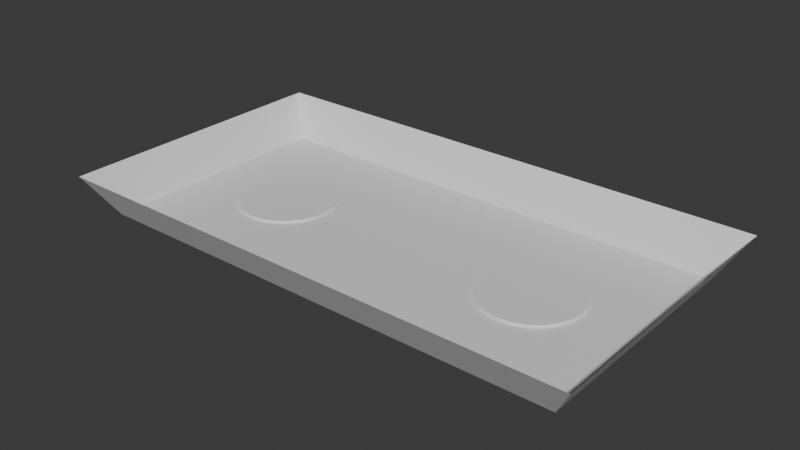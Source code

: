 # Source: arena.blend  (saved by Blender 4.2.66; exported with 4.5.12 LTS)
import bpy
from mathutils import Matrix  # noqa: F401  (used for matrix-valued properties, if any)

bpy.ops.wm.read_factory_settings(use_empty=True)
scene = bpy.context.scene
scene.name = 'Scene'

# ---- collections
col_collection = bpy.data.collections.new('Collection'); scene.collection.children.link(col_collection)

# ---- materials (node trees are filled in below, after node groups)
mat_base = bpy.data.materials.new('Base')
mat_podiums = bpy.data.materials.new('Podiums')

# ---- material node trees
mat_base.use_nodes = True; mat_base.node_tree.nodes.clear()
_N = mat_base.node_tree.nodes; _L = mat_base.node_tree.links
n0 = _N.new('ShaderNodeBsdfPrincipled'); n0.name = 'Principled BSDF'; n0.location = (10, 300)
n1 = _N.new('ShaderNodeOutputMaterial'); n1.name = 'Material Output'; n1.location = (300, 300)
_L.new(n0.outputs[0], n1.inputs[0])
n1.is_active_output = True
mat_podiums.use_nodes = True; mat_podiums.node_tree.nodes.clear()
_N = mat_podiums.node_tree.nodes; _L = mat_podiums.node_tree.links
n0 = _N.new('ShaderNodeBsdfPrincipled'); n0.name = 'Principled BSDF'; n0.location = (10, 300)
n1 = _N.new('ShaderNodeOutputMaterial'); n1.name = 'Material Output'; n1.location = (300, 300)
_L.new(n0.outputs[0], n1.inputs[0])
n1.is_active_output = True

# ---- world
world_world = bpy.data.worlds.new('World'); scene.world = world_world
world_world.use_nodes = True; world_world.node_tree.nodes.clear()
_N = world_world.node_tree.nodes; _L = world_world.node_tree.links
n0 = _N.new('ShaderNodeOutputWorld'); n0.name = 'World Output'; n0.location = (300, 300)
n1 = _N.new('ShaderNodeBackground'); n1.name = 'Background'; n1.location = (10, 300)
n1.inputs[0].default_value = (0.05088, 0.05088, 0.05088, 1.0)
_L.new(n1.outputs[0], n0.inputs[0])
n0.is_active_output = True
world_world.color = (0.05088, 0.05088, 0.05088)
world_world.sun_shadow_jitter_overblur = 0.0

# ---- meshes
me_plane_001 = bpy.data.meshes.new('Plane.001')
me_plane_001.from_pydata([(-6.0, -3.0, 0.0), (0.0, -3.0, 0.0), (-6.0, 3.0, 0.0), (0.0, 3.0, 0.0), (-0.9829, -3.0, 0.0), (-0.9829, 3.0, 0.0), (-5.0, 3.0, 0.0), (-5.0, -3.0, 0.0), (-6.0, -1.5, 0.0), (-0.9829, -1.5, 0.0), (0.0, -1.5, 0.0), (-5.0, -1.5, 0.0), (0.0, 1.5, 0.0), (-0.9829, 1.5, 0.0), (-5.0, 1.5, 0.0), (-6.0, 1.5, 0.0), (-6.6, -3.6, 1.0), (0.0, -3.6, 1.0), (-6.6, 3.6, 1.0), (0.0, 3.6, 1.0), (-0.9829, -3.6, 1.0), (-0.9829, 3.6, 1.0), (-5.0, 3.6, 1.0), (-5.0, -3.6, 1.0), (-6.6, -1.8, 1.0), (-6.6, 1.8, 1.0), (-2.375, -1.5, 0.0), (-2.75, -1.5, 0.0), (-3.125, -1.5, 0.0), (-3.5, -1.5, 0.0), (-3.875, -1.5, 0.0), (-4.25, -1.5, 0.0), (-4.625, -1.5, 0.0), (-0.9829, -1.125, 0.0), (-0.9829, -0.75, 0.0), (-0.9829, -0.375, 0.0), (-0.9829, 0.0, 0.0), (-0.9829, 0.375, 0.0), (-0.9829, 0.75, 0.0), (-0.9829, 1.125, 0.0), (-5.0, -1.125, 0.0), (-5.0, -0.75, 0.0), (-5.0, -0.375, 0.0), (-5.0, 0.0, 0.0), (-5.0, 0.375, 0.0), (-5.0, 0.75, 0.0), (-5.0, 1.125, 0.0), (-2.375, 1.5, 0.0), (-2.75, 1.5, 0.0), (-3.125, 1.5, 0.0), (-3.5, 1.5, 0.0), (-3.875, 1.5, 0.0), (-4.25, 1.5, 0.0), (-4.625, 1.5, 0.0), (-4.334, -0.8344, 0.0), (-4.522, -0.59, 0.0), (-4.64, -0.3054, 0.0), (-4.68, 5.158e-08, 0.0), (-4.64, 0.3054, 0.0), (-4.522, 0.59, 0.0), (-4.334, 0.8344, 0.0), (-4.09, -1.022, 0.0), (-4.09, 1.022, 0.0), (-3.805, -1.14, 0.0), (-3.805, 1.14, 0.0), (-3.5, -1.18, 0.0), (-3.5, 1.18, 0.0), (-3.195, -1.14, 0.0), (-3.195, 1.14, 0.0), (-2.91, -1.022, 0.0), (-2.91, 1.022, 0.0), (-2.666, -0.8344, 0.0), (-2.478, -0.59, 0.0), (-2.36, -0.3054, 0.0), (-2.32, -5.158e-08, 0.0), (-2.36, 0.3054, 0.0), (-2.478, 0.59, 0.0), (-2.666, 0.8344, 0.0), (-4.334, -0.8344, 0.05651), (-4.522, -0.59, 0.05651), (-4.64, -0.3054, 0.05651), (-4.68, 5.158e-08, 0.05651), (-4.64, 0.3054, 0.05651), (-4.522, 0.59, 0.05651), (-4.334, 0.8344, 0.05651), (-4.09, -1.022, 0.05651), (-4.25, -0.75, 0.05651), (-4.25, -0.375, 0.05651), (-4.25, 0.0, 0.05651), (-4.25, 0.375, 0.05651), (-4.25, 0.75, 0.05651), (-4.09, 1.022, 0.05651), (-3.805, -1.14, 0.05651), (-3.875, -0.75, 0.05651), (-3.875, -0.375, 0.05651), (-3.875, 0.0, 0.05651), (-3.875, 0.375, 0.05651), (-3.875, 0.75, 0.05651), (-3.805, 1.14, 0.05651), (-3.5, -1.18, 0.05651), (-3.5, -0.75, 0.05651), (-3.5, -0.375, 0.05651), (-3.5, 0.0, 0.05651), (-3.5, 0.375, 0.05651), (-3.5, 0.75, 0.05651), (-3.5, 1.18, 0.05651), (-3.195, -1.14, 0.05651), (-3.125, -0.75, 0.05651), (-3.125, -0.375, 0.05651), (-3.125, 0.0, 0.05651), (-3.125, 0.375, 0.05651), (-3.125, 0.75, 0.05651), (-3.195, 1.14, 0.05651), (-2.91, -1.022, 0.05651), (-2.75, -0.75, 0.05651), (-2.75, -0.375, 0.05651), (-2.75, 0.0, 0.05651), (-2.75, 0.375, 0.05651), (-2.75, 0.75, 0.05651), (-2.91, 1.022, 0.05651), (-2.666, -0.8344, 0.05651), (-2.478, -0.59, 0.05651), (-2.36, -0.3054, 0.05651), (-2.32, -5.158e-08, 0.05651), (-2.36, 0.3054, 0.05651), (-2.478, 0.59, 0.05651), (-2.666, 0.8344, 0.05651), (6.0, -3.0, 0.0), (6.0, 3.0, 0.0), (0.9829, -3.0, 0.0), (0.9829, 3.0, 0.0), (5.0, 3.0, 0.0), (5.0, -3.0, 0.0), (6.0, -1.5, 0.0), (0.9829, -1.5, 0.0), (5.0, -1.5, 0.0), (0.9829, 1.5, 0.0), (5.0, 1.5, 0.0), (6.0, 1.5, 0.0), (6.6, -3.6, 1.0), (6.6, 3.6, 1.0), (0.9829, -3.6, 1.0), (0.9829, 3.6, 1.0), (5.0, 3.6, 1.0), (5.0, -3.6, 1.0), (6.6, -1.8, 1.0), (6.6, 1.8, 1.0), (2.375, -1.5, 0.0), (2.75, -1.5, 0.0), (3.125, -1.5, 0.0), (3.5, -1.5, 0.0), (3.875, -1.5, 0.0), (4.25, -1.5, 0.0), (4.625, -1.5, 0.0), (0.9829, -1.125, 0.0), (0.9829, -0.75, 0.0), (0.9829, -0.375, 0.0), (0.9829, 0.0, 0.0), (0.9829, 0.375, 0.0), (0.9829, 0.75, 0.0), (0.9829, 1.125, 0.0), (5.0, -1.125, 0.0), (5.0, -0.75, 0.0), (5.0, -0.375, 0.0), (5.0, 0.0, 0.0), (5.0, 0.375, 0.0), (5.0, 0.75, 0.0), (5.0, 1.125, 0.0), (2.375, 1.5, 0.0), (2.75, 1.5, 0.0), (3.125, 1.5, 0.0), (3.5, 1.5, 0.0), (3.875, 1.5, 0.0), (4.25, 1.5, 0.0), (4.625, 1.5, 0.0), (4.334, -0.8344, 0.0), (4.522, -0.59, 0.0), (4.64, -0.3054, 0.0), (4.68, 5.158e-08, 0.0), (4.64, 0.3054, 0.0), (4.522, 0.59, 0.0), (4.334, 0.8344, 0.0), (4.09, -1.022, 0.0), (4.09, 1.022, 0.0), (3.805, -1.14, 0.0), (3.805, 1.14, 0.0), (3.5, -1.18, 0.0), (3.5, 1.18, 0.0), (3.195, -1.14, 0.0), (3.195, 1.14, 0.0), (2.91, -1.022, 0.0), (2.91, 1.022, 0.0), (2.666, -0.8344, 0.0), (2.478, -0.59, 0.0), (2.36, -0.3054, 0.0), (2.32, -5.158e-08, 0.0), (2.36, 0.3054, 0.0), (2.478, 0.59, 0.0), (2.666, 0.8344, 0.0), (4.334, -0.8344, 0.05651), (4.522, -0.59, 0.05651), (4.64, -0.3054, 0.05651), (4.68, 5.158e-08, 0.05651), (4.64, 0.3054, 0.05651), (4.522, 0.59, 0.05651), (4.334, 0.8344, 0.05651), (4.09, -1.022, 0.05651), (4.25, -0.75, 0.05651), (4.25, -0.375, 0.05651), (4.25, 0.0, 0.05651), (4.25, 0.375, 0.05651), (4.25, 0.75, 0.05651), (4.09, 1.022, 0.05651), (3.805, -1.14, 0.05651), (3.875, -0.75, 0.05651), (3.875, -0.375, 0.05651), (3.875, 0.0, 0.05651), (3.875, 0.375, 0.05651), (3.875, 0.75, 0.05651), (3.805, 1.14, 0.05651), (3.5, -1.18, 0.05651), (3.5, -0.75, 0.05651), (3.5, -0.375, 0.05651), (3.5, 0.0, 0.05651), (3.5, 0.375, 0.05651), (3.5, 0.75, 0.05651), (3.5, 1.18, 0.05651), (3.195, -1.14, 0.05651), (3.125, -0.75, 0.05651), (3.125, -0.375, 0.05651), (3.125, 0.0, 0.05651), (3.125, 0.375, 0.05651), (3.125, 0.75, 0.05651), (3.195, 1.14, 0.05651), (2.91, -1.022, 0.05651), (2.75, -0.75, 0.05651), (2.75, -0.375, 0.05651), (2.75, 0.0, 0.05651), (2.75, 0.375, 0.05651), (2.75, 0.75, 0.05651), (2.91, 1.022, 0.05651), (2.666, -0.8344, 0.05651), (2.478, -0.59, 0.05651), (2.36, -0.3054, 0.05651), (2.32, -5.158e-08, 0.05651), (2.36, 0.3054, 0.05651), (2.478, 0.59, 0.05651), (2.666, 0.8344, 0.05651)], [], [(39, 47, 77), (36, 35, 10), (14, 2, 15), (8, 42, 43), (28, 29, 7), (7, 8, 0), (50, 49, 6), (10, 4, 1), (5, 12, 3), (15, 24, 8), (2, 25, 15), (5, 22, 6), (7, 20, 4), (0, 24, 16), (4, 17, 1), (0, 23, 7), (3, 21, 5), (2, 22, 18), (46, 53, 14), (60, 52, 53), (62, 51, 52), (64, 50, 51), (68, 50, 66), (70, 49, 68), (77, 48, 70), (32, 40, 11), (54, 41, 40), (55, 42, 41), (56, 43, 42), (43, 58, 44), (44, 59, 45), (45, 60, 46), (31, 54, 32), (30, 61, 31), (29, 63, 30), (70, 126, 77), (74, 122, 73), (59, 84, 60), (73, 121, 72), (58, 83, 59), (72, 120, 71), (29, 67, 65), (57, 82, 58), (56, 81, 57), (61, 78, 54), (63, 85, 61), (77, 125, 76), (55, 80, 56), (28, 69, 67), (65, 92, 63), (67, 99, 65), (60, 91, 62), (76, 124, 75), (69, 106, 67), (54, 79, 55), (27, 71, 69), (62, 98, 64), (71, 113, 69), (64, 105, 66), (75, 123, 74), (66, 112, 68), (68, 119, 70), (26, 33, 71), (33, 72, 71), (34, 73, 72), (35, 74, 73), (74, 37, 75), (75, 38, 76), (76, 39, 77), (78, 86, 79), (79, 87, 80), (80, 88, 81), (88, 82, 81), (89, 83, 82), (90, 84, 83), (85, 93, 86), (93, 87, 86), (94, 88, 87), (95, 89, 88), (96, 90, 89), (97, 91, 90), (92, 100, 93), (100, 94, 93), (101, 95, 94), (102, 96, 95), (103, 97, 96), (104, 98, 97), (106, 100, 99), (107, 101, 100), (108, 102, 101), (109, 103, 102), (110, 104, 103), (104, 112, 105), (113, 107, 106), (114, 108, 107), (115, 109, 108), (116, 110, 109), (117, 111, 110), (111, 119, 112), (120, 114, 113), (121, 115, 114), (122, 116, 115), (116, 124, 117), (117, 125, 118), (118, 126, 119), (168, 160, 198), (10, 156, 157), (128, 137, 138), (164, 163, 133), (132, 150, 149), (133, 132, 127), (172, 131, 171), (129, 10, 1), (12, 130, 3), (145, 138, 133), (146, 128, 138), (143, 130, 131), (141, 132, 129), (127, 145, 133), (17, 129, 1), (144, 127, 132), (142, 3, 130), (128, 143, 131), (167, 174, 181), (181, 173, 183), (183, 172, 185), (185, 171, 187), (171, 189, 187), (170, 191, 189), (169, 198, 191), (161, 153, 135), (162, 175, 161), (163, 176, 162), (164, 177, 163), (164, 179, 178), (165, 180, 179), (166, 181, 180), (175, 152, 153), (182, 151, 152), (184, 150, 151), (247, 191, 198), (243, 195, 194), (205, 180, 181), (242, 194, 193), (204, 179, 180), (241, 193, 192), (150, 188, 149), (203, 178, 179), (202, 177, 178), (199, 182, 175), (206, 184, 182), (246, 198, 197), (201, 176, 177), (149, 190, 148), (213, 186, 184), (220, 188, 186), (212, 181, 183), (245, 197, 196), (227, 190, 188), (200, 175, 176), (148, 192, 147), (219, 183, 185), (234, 192, 190), (226, 185, 187), (244, 196, 195), (233, 187, 189), (240, 189, 191), (147, 154, 134), (193, 154, 192), (194, 155, 193), (195, 156, 194), (195, 158, 157), (196, 159, 158), (197, 160, 159), (199, 207, 206), (200, 208, 207), (201, 209, 208), (203, 209, 202), (204, 210, 203), (205, 211, 204), (206, 214, 213), (208, 214, 207), (209, 215, 208), (210, 216, 209), (211, 217, 210), (212, 218, 211), (213, 221, 220), (215, 221, 214), (216, 222, 215), (217, 223, 216), (218, 224, 217), (219, 225, 218), (221, 227, 220), (222, 228, 221), (223, 229, 222), (224, 230, 223), (225, 231, 224), (225, 233, 232), (228, 234, 227), (229, 235, 228), (230, 236, 229), (231, 237, 230), (232, 238, 231), (232, 240, 239), (235, 241, 234), (236, 242, 235), (237, 243, 236), (237, 245, 244), (238, 246, 245), (239, 247, 246), (39, 13, 47), (10, 12, 36), (12, 13, 39), (12, 39, 38), (33, 9, 10), (34, 33, 10), (12, 38, 37), (12, 37, 36), (35, 34, 10), (14, 6, 2), (14, 15, 46), (15, 8, 43), (46, 15, 45), (8, 11, 40), (8, 40, 41), (45, 15, 44), (44, 15, 43), (8, 41, 42), (11, 7, 32), (7, 4, 28), (32, 7, 31), (4, 9, 26), (4, 26, 27), (31, 7, 30), (30, 7, 29), (4, 27, 28), (7, 11, 8), (47, 13, 5), (5, 6, 49), (6, 14, 53), (6, 53, 52), (48, 47, 5), (49, 48, 5), (6, 52, 51), (6, 51, 50), (10, 9, 4), (5, 13, 12), (15, 25, 24), (2, 18, 25), (5, 21, 22), (7, 23, 20), (0, 8, 24), (4, 20, 17), (0, 16, 23), (3, 19, 21), (2, 6, 22), (46, 60, 53), (60, 62, 52), (62, 64, 51), (64, 66, 50), (68, 49, 50), (70, 48, 49), (77, 47, 48), (32, 54, 40), (54, 55, 41), (55, 56, 42), (56, 57, 43), (43, 57, 58), (44, 58, 59), (45, 59, 60), (31, 61, 54), (30, 63, 61), (29, 65, 63), (70, 119, 126), (74, 123, 122), (59, 83, 84), (73, 122, 121), (58, 82, 83), (72, 121, 120), (29, 28, 67), (57, 81, 82), (56, 80, 81), (61, 85, 78), (63, 92, 85), (77, 126, 125), (55, 79, 80), (28, 27, 69), (65, 99, 92), (67, 106, 99), (60, 84, 91), (76, 125, 124), (69, 113, 106), (54, 78, 79), (27, 26, 71), (62, 91, 98), (71, 120, 113), (64, 98, 105), (75, 124, 123), (66, 105, 112), (68, 112, 119), (26, 9, 33), (33, 34, 72), (34, 35, 73), (35, 36, 74), (74, 36, 37), (75, 37, 38), (76, 38, 39), (78, 85, 86), (79, 86, 87), (80, 87, 88), (88, 89, 82), (89, 90, 83), (90, 91, 84), (85, 92, 93), (93, 94, 87), (94, 95, 88), (95, 96, 89), (96, 97, 90), (97, 98, 91), (92, 99, 100), (100, 101, 94), (101, 102, 95), (102, 103, 96), (103, 104, 97), (104, 105, 98), (106, 107, 100), (107, 108, 101), (108, 109, 102), (109, 110, 103), (110, 111, 104), (104, 111, 112), (113, 114, 107), (114, 115, 108), (115, 116, 109), (116, 117, 110), (117, 118, 111), (111, 118, 119), (120, 121, 114), (121, 122, 115), (122, 123, 116), (116, 123, 124), (117, 124, 125), (118, 125, 126), (168, 136, 160), (136, 12, 160), (12, 10, 157), (160, 12, 159), (10, 134, 154), (10, 154, 155), (159, 12, 158), (158, 12, 157), (10, 155, 156), (128, 131, 137), (133, 138, 164), (138, 137, 167), (138, 167, 166), (161, 135, 133), (162, 161, 133), (138, 166, 165), (138, 165, 164), (163, 162, 133), (129, 132, 149), (132, 135, 153), (132, 153, 152), (147, 134, 129), (148, 147, 129), (132, 152, 151), (132, 151, 150), (149, 148, 129), (133, 135, 132), (130, 136, 168), (130, 168, 169), (137, 131, 174), (131, 130, 170), (174, 131, 173), (173, 131, 172), (130, 169, 170), (170, 171, 131), (129, 134, 10), (12, 136, 130), (145, 146, 138), (146, 140, 128), (143, 142, 130), (141, 144, 132), (127, 139, 145), (17, 141, 129), (144, 139, 127), (142, 19, 3), (128, 140, 143), (167, 137, 174), (181, 174, 173), (183, 173, 172), (185, 172, 171), (171, 170, 189), (170, 169, 191), (169, 168, 198), (161, 175, 153), (162, 176, 175), (163, 177, 176), (164, 178, 177), (164, 165, 179), (165, 166, 180), (166, 167, 181), (175, 182, 152), (182, 184, 151), (184, 186, 150), (247, 240, 191), (243, 244, 195), (205, 204, 180), (242, 243, 194), (204, 203, 179), (241, 242, 193), (150, 186, 188), (203, 202, 178), (202, 201, 177), (199, 206, 182), (206, 213, 184), (246, 247, 198), (201, 200, 176), (149, 188, 190), (213, 220, 186), (220, 227, 188), (212, 205, 181), (245, 246, 197), (227, 234, 190), (200, 199, 175), (148, 190, 192), (219, 212, 183), (234, 241, 192), (226, 219, 185), (244, 245, 196), (233, 226, 187), (240, 233, 189), (147, 192, 154), (193, 155, 154), (194, 156, 155), (195, 157, 156), (195, 196, 158), (196, 197, 159), (197, 198, 160), (199, 200, 207), (200, 201, 208), (201, 202, 209), (203, 210, 209), (204, 211, 210), (205, 212, 211), (206, 207, 214), (208, 215, 214), (209, 216, 215), (210, 217, 216), (211, 218, 217), (212, 219, 218), (213, 214, 221), (215, 222, 221), (216, 223, 222), (217, 224, 223), (218, 225, 224), (219, 226, 225), (221, 228, 227), (222, 229, 228), (223, 230, 229), (224, 231, 230), (225, 232, 231), (225, 226, 233), (228, 235, 234), (229, 236, 235), (230, 237, 236), (231, 238, 237), (232, 239, 238), (232, 233, 240), (235, 242, 241), (236, 243, 242), (237, 244, 243), (237, 238, 245), (238, 239, 246), (239, 240, 247)])
me_plane_001.polygons.foreach_set('material_index', [0, 0, 0, 0, 0, 0, 0, 0, 0, 0, 0, 0, 0, 0, 0, 0, 0, 0, 0, 0, 0, 0, 0, 0, 0, 0, 0, 0, 0, 0, 0, 0, 0, 0, 0, 1, 1, 1, 1, 1, 1, 0, 1, 1, 1, 1, 1, 1, 0, 1, 1, 1, 1, 1, 1, 0, 1, 1, 1, 1, 1, 1, 0, 0, 0, 0, 0, 0, 0, 1, 1, 1, 1, 1, 1, 1, 1, 1, 1, 1, 1, 1, 1, 1, 1, 1, 1, 1, 1, 1, 1, 1, 1, 1, 1, 1, 1, 1, 1, 1, 1, 1, 1, 1, 1, 0, 0, 0, 0, 0, 0, 0, 0, 0, 0, 0, 0, 0, 0, 0, 0, 0, 0, 0, 0, 0, 0, 0, 0, 0, 0, 0, 0, 0, 0, 0, 0, 0, 0, 0, 1, 1, 1, 1, 1, 1, 0, 1, 1, 1, 1, 1, 1, 0, 1, 1, 1, 1, 1, 1, 0, 1, 1, 1, 1, 1, 1, 0, 0, 0, 0, 0, 0, 0, 1, 1, 1, 1, 1, 1, 1, 1, 1, 1, 1, 1, 1, 1, 1, 1, 1, 1, 1, 1, 1, 1, 1, 1, 1, 1, 1, 1, 1, 1, 1, 1, 1, 1, 1, 1, 0, 0, 0, 0, 0, 0, 0, 0, 0, 0, 0, 0, 0, 0, 0, 0, 0, 0, 0, 0, 0, 0, 0, 0, 0, 0, 0, 0, 0, 0, 0, 0, 0, 0, 0, 0, 0, 0, 0, 0, 0, 0, 0, 0, 0, 0, 0, 0, 0, 0, 0, 0, 0, 0, 0, 0, 0, 0, 0, 0, 0, 0, 0, 1, 1, 1, 1, 1, 1, 0, 1, 1, 1, 1, 1, 1, 0, 1, 1, 1, 1, 1, 1, 0, 1, 1, 1, 1, 1, 1, 0, 0, 0, 0, 0, 0, 0, 1, 1, 1, 1, 1, 1, 1, 1, 1, 1, 1, 1, 1, 1, 1, 1, 1, 1, 1, 1, 1, 1, 1, 1, 1, 1, 1, 1, 1, 1, 1, 1, 1, 1, 1, 1, 0, 0, 0, 0, 0, 0, 0, 0, 0, 0, 0, 0, 0, 0, 0, 0, 0, 0, 0, 0, 0, 0, 0, 0, 0, 0, 0, 0, 0, 0, 0, 0, 0, 0, 0, 0, 0, 0, 0, 0, 0, 0, 0, 0, 0, 0, 0, 0, 0, 0, 0, 0, 0, 0, 0, 0, 0, 0, 0, 0, 0, 0, 0, 1, 1, 1, 1, 1, 1, 0, 1, 1, 1, 1, 1, 1, 0, 1, 1, 1, 1, 1, 1, 0, 1, 1, 1, 1, 1, 1, 0, 0, 0, 0, 0, 0, 0, 1, 1, 1, 1, 1, 1, 1, 1, 1, 1, 1, 1, 1, 1, 1, 1, 1, 1, 1, 1, 1, 1, 1, 1, 1, 1, 1, 1, 1, 1, 1, 1, 1, 1, 1, 1])
_uv = me_plane_001.uv_layers.new(name='UVMap')
_uv.uv.foreach_set('vector', [0.0, 0.0, 0.0, 0.0, 0.001953, 0.003906, 0.0, 0.0, 0.0, 0.0, 0.0, 0.0, 0.125, 0.75, 0.0, 1.0, 0.0, 0.75, 0.0, 0.25, 0.07812, 0.1562, 0.0625, 0.125, 0.04688, 0.09375, 0.0625, 0.125, 0.125, 0.0, 0.125, 0.0, 0.0, 0.25, 0.0, 0.0, 0.0, 0.0, 0.0, 0.0, 0.0, 0.0, 0.0, 0.0, 0.0, 0.0, 0.0, 0.0, 0.0, 0.0, 0.0, 0.0, 0.0, 0.0, 0.0, 0.0, 0.0, 0.25, 0.0, 0.25, 0.0, 1.0, 0.0, 0.75, 0.0, 0.75, 0.0, 0.0, 0.0, 0.0, 0.0, 0.0, 0.125, 0.0, 0.0, 0.0, 0.0, 0.0, 0.0, 0.0, 0.0, 0.25, 0.0, 0.0, 0.0, 0.0, 0.0, 0.0, 0.0, 0.0, 0.0, 0.0, 0.125, 0.0, 0.125, 0.0, 0.0, 0.0, 0.0, 0.0, 0.0, 0.0, 0.0, 1.0, 0.125, 1.0, 0.0, 1.0, 0.01562, 0.03125, 0.0, 0.0, 0.0, 0.0, 0.01367, 0.02734, 0.0, 0.0, 0.0, 0.0, 0.01172, 0.02344, 0.0, 0.0, 0.0, 0.0, 0.009766, 0.01953, 0.0, 0.0, 0.0, 0.0, 0.005859, 0.01172, 0.0, 0.0, 0.007812, 0.01562, 0.003906, 0.007812, 0.0, 0.0, 0.005859, 0.01172, 0.001953, 0.003906, 0.0, 0.0, 0.003906, 0.007812, 0.1094, 0.2188, 0.1094, 0.2188, 0.125, 0.25, 0.0957, 0.1914, 0.09375, 0.1875, 0.1094, 0.2188, 0.08203, 0.1641, 0.07812, 0.1562, 0.09375, 0.1875, 0.06836, 0.1367, 0.0625, 0.125, 0.07812, 0.1562, 0.0625, 0.125, 0.04102, 0.08203, 0.04688, 0.09375, 0.04688, 0.09375, 0.02734, 0.05469, 0.03125, 0.0625, 0.03125, 0.0625, 0.01367, 0.02734, 0.01562, 0.03125, 0.09375, 0.1875, 0.0957, 0.1914, 0.1094, 0.2188, 0.07812, 0.1562, 0.08203, 0.1641, 0.09375, 0.1875, 0.0625, 0.125, 0.06836, 0.1367, 0.07812, 0.1562, 0.003906, 0.007812, 0.001953, 0.003906, 0.001953, 0.003906, 0.007812, 0.01562, 0.009766, 0.01953, 0.009766, 0.01953, 0.02734, 0.05469, 0.01367, 0.02734, 0.01367, 0.02734, 0.009766, 0.01953, 0.01172, 0.02344, 0.01172, 0.02344, 0.04102, 0.08203, 0.02734, 0.05469, 0.02734, 0.05469, 0.01172, 0.02344, 0.01367, 0.02734, 0.01367, 0.02734, 0.0625, 0.125, 0.04102, 0.08203, 0.05469, 0.1094, 0.05469, 0.1094, 0.04102, 0.08203, 0.04102, 0.08203, 0.06836, 0.1367, 0.05469, 0.1094, 0.05469, 0.1094, 0.08203, 0.1641, 0.0957, 0.1914, 0.0957, 0.1914, 0.06836, 0.1367, 0.08203, 0.1641, 0.08203, 0.1641, 0.001953, 0.003906, 0.003906, 0.007812, 0.003906, 0.007812, 0.08203, 0.1641, 0.06836, 0.1367, 0.06836, 0.1367, 0.04688, 0.09375, 0.02734, 0.05469, 0.04102, 0.08203, 0.05469, 0.1094, 0.06836, 0.1367, 0.06836, 0.1367, 0.04102, 0.08203, 0.05469, 0.1094, 0.05469, 0.1094, 0.01367, 0.02734, 0.01172, 0.02344, 0.01172, 0.02344, 0.003906, 0.007812, 0.005859, 0.01172, 0.005859, 0.01172, 0.02734, 0.05469, 0.04102, 0.08203, 0.04102, 0.08203, 0.0957, 0.1914, 0.08203, 0.1641, 0.08203, 0.1641, 0.03125, 0.0625, 0.01367, 0.02734, 0.02734, 0.05469, 0.01172, 0.02344, 0.009766, 0.01953, 0.009766, 0.01953, 0.01367, 0.02734, 0.02734, 0.05469, 0.02734, 0.05469, 0.009766, 0.01953, 0.007812, 0.01562, 0.007812, 0.01562, 0.005859, 0.01172, 0.007812, 0.01562, 0.007812, 0.01562, 0.007812, 0.01562, 0.005859, 0.01172, 0.005859, 0.01172, 0.005859, 0.01172, 0.003906, 0.007812, 0.003906, 0.007812, 0.01562, 0.03125, 0.0, 0.0, 0.01367, 0.02734, 0.0, 0.0, 0.01172, 0.02344, 0.01367, 0.02734, 0.0, 0.0, 0.009766, 0.01953, 0.01172, 0.02344, 0.0, 0.0, 0.007812, 0.01562, 0.009766, 0.01953, 0.007812, 0.01562, 0.0, 0.0, 0.005859, 0.01172, 0.005859, 0.01172, 0.0, 0.0, 0.003906, 0.007812, 0.003906, 0.007812, 0.0, 0.0, 0.001953, 0.003906, 0.0957, 0.1914, 0.07031, 0.1406, 0.08203, 0.1641, 0.08203, 0.1641, 0.05859, 0.1172, 0.06836, 0.1367, 0.06836, 0.1367, 0.04688, 0.09375, 0.05469, 0.1094, 0.04688, 0.09375, 0.04102, 0.08203, 0.05469, 0.1094, 0.03516, 0.07031, 0.02734, 0.05469, 0.04102, 0.08203, 0.02344, 0.04687, 0.01367, 0.02734, 0.02734, 0.05469, 0.08203, 0.1641, 0.05859, 0.1172, 0.07031, 0.1406, 0.05859, 0.1172, 0.05859, 0.1172, 0.07031, 0.1406, 0.04883, 0.09766, 0.04688, 0.09375, 0.05859, 0.1172, 0.03906, 0.07812, 0.03516, 0.07031, 0.04688, 0.09375, 0.0293, 0.05859, 0.02344, 0.04687, 0.03516, 0.07031, 0.01953, 0.03906, 0.01172, 0.02344, 0.02344, 0.04687, 0.06836, 0.1367, 0.04688, 0.09375, 0.05859, 0.1172, 0.04688, 0.09375, 0.04883, 0.09766, 0.05859, 0.1172, 0.03906, 0.07812, 0.03906, 0.07812, 0.04883, 0.09766, 0.03125, 0.0625, 0.0293, 0.05859, 0.03906, 0.07812, 0.02344, 0.04688, 0.01953, 0.03906, 0.0293, 0.05859, 0.01562, 0.03125, 0.009766, 0.01953, 0.01953, 0.03906, 0.04102, 0.08203, 0.04688, 0.09375, 0.05469, 0.1094, 0.03516, 0.07031, 0.03906, 0.07812, 0.04688, 0.09375, 0.0293, 0.05859, 0.03125, 0.0625, 0.03906, 0.07812, 0.02344, 0.04688, 0.02344, 0.04688, 0.03125, 0.0625, 0.01758, 0.03516, 0.01562, 0.03125, 0.02344, 0.04688, 0.01562, 0.03125, 0.005859, 0.01172, 0.007812, 0.01562, 0.02734, 0.05469, 0.03516, 0.07031, 0.04102, 0.08203, 0.02344, 0.04688, 0.0293, 0.05859, 0.03516, 0.07031, 0.01953, 0.03906, 0.02344, 0.04688, 0.0293, 0.05859, 0.01562, 0.03125, 0.01758, 0.03516, 0.02344, 0.04688, 0.01172, 0.02344, 0.01172, 0.02344, 0.01758, 0.03516, 0.01172, 0.02344, 0.003906, 0.007812, 0.005859, 0.01172, 0.01367, 0.02734, 0.02344, 0.04688, 0.02734, 0.05469, 0.01172, 0.02344, 0.01953, 0.03906, 0.02344, 0.04688, 0.009766, 0.01953, 0.01562, 0.03125, 0.01953, 0.03906, 0.01562, 0.03125, 0.005859, 0.01172, 0.01172, 0.02344, 0.01172, 0.02344, 0.003906, 0.007812, 0.007812, 0.01562, 0.007812, 0.01562, 0.001953, 0.003906, 0.003906, 0.007812, 0.0, 0.0, 0.0, 0.0, 0.001953, 0.003906, 0.0, 0.0, 0.0, 0.0, 0.0, 0.0, 0.0, 1.0, 0.125, 0.75, 0.0, 0.75, 0.0625, 0.125, 0.07812, 0.1562, 0.0, 0.25, 0.125, 0.0, 0.0625, 0.125, 0.04688, 0.09375, 0.0, 0.25, 0.125, 0.0, 0.0, 0.0, 0.0, 0.0, 0.0, 0.0, 0.0, 0.0, 0.0, 0.0, 0.0, 0.0, 0.0, 0.0, 0.0, 0.0, 0.0, 0.0, 0.0, 0.0, 0.0, 0.25, 0.0, 0.0, 0.0, 0.25, 0.0, 0.75, 0.0, 1.0, 0.0, 0.75, 0.0, 0.0, 0.0, 0.0, 0.0, 0.0, 0.0, 0.0, 0.125, 0.0, 0.0, 0.0, 0.0, 0.0, 0.0, 0.25, 0.0, 0.25, 0.0, 0.0, 0.0, 0.0, 0.0, 0.0, 0.125, 0.0, 0.0, 0.0, 0.125, 0.0, 0.0, 0.0, 0.0, 0.0, 0.0, 0.0, 0.0, 1.0, 0.125, 1.0, 0.125, 1.0, 0.01562, 0.03125, 0.0, 0.0, 0.01367, 0.02734, 0.01367, 0.02734, 0.0, 0.0, 0.01172, 0.02344, 0.01172, 0.02344, 0.0, 0.0, 0.009766, 0.01953, 0.009766, 0.01953, 0.0, 0.0, 0.007812, 0.01562, 0.0, 0.0, 0.005859, 0.01172, 0.007812, 0.01562, 0.0, 0.0, 0.003906, 0.007812, 0.005859, 0.01172, 0.0, 0.0, 0.001953, 0.003906, 0.003906, 0.007812, 0.1094, 0.2188, 0.1094, 0.2188, 0.125, 0.25, 0.09375, 0.1875, 0.0957, 0.1914, 0.1094, 0.2188, 0.07812, 0.1562, 0.08203, 0.1641, 0.09375, 0.1875, 0.0625, 0.125, 0.06836, 0.1367, 0.07812, 0.1562, 0.0625, 0.125, 0.04102, 0.08203, 0.05469, 0.1094, 0.04688, 0.09375, 0.02734, 0.05469, 0.04102, 0.08203, 0.03125, 0.0625, 0.01367, 0.02734, 0.02734, 0.05469, 0.0957, 0.1914, 0.09375, 0.1875, 0.1094, 0.2188, 0.08203, 0.1641, 0.07812, 0.1562, 0.09375, 0.1875, 0.06836, 0.1367, 0.0625, 0.125, 0.07812, 0.1562, 0.001953, 0.003906, 0.003906, 0.007812, 0.001953, 0.003906, 0.009766, 0.01953, 0.007812, 0.01562, 0.009766, 0.01953, 0.01367, 0.02734, 0.02734, 0.05469, 0.01367, 0.02734, 0.01172, 0.02344, 0.009766, 0.01953, 0.01172, 0.02344, 0.02734, 0.05469, 0.04102, 0.08203, 0.02734, 0.05469, 0.01367, 0.02734, 0.01172, 0.02344, 0.01367, 0.02734, 0.0625, 0.125, 0.04102, 0.08203, 0.04688, 0.09375, 0.04102, 0.08203, 0.05469, 0.1094, 0.04102, 0.08203, 0.05469, 0.1094, 0.06836, 0.1367, 0.05469, 0.1094, 0.0957, 0.1914, 0.08203, 0.1641, 0.0957, 0.1914, 0.08203, 0.1641, 0.06836, 0.1367, 0.08203, 0.1641, 0.003906, 0.007812, 0.001953, 0.003906, 0.003906, 0.007812, 0.06836, 0.1367, 0.08203, 0.1641, 0.06836, 0.1367, 0.04688, 0.09375, 0.02734, 0.05469, 0.03125, 0.0625, 0.06836, 0.1367, 0.05469, 0.1094, 0.06836, 0.1367, 0.05469, 0.1094, 0.04102, 0.08203, 0.05469, 0.1094, 0.01172, 0.02344, 0.01367, 0.02734, 0.01172, 0.02344, 0.005859, 0.01172, 0.003906, 0.007812, 0.005859, 0.01172, 0.04102, 0.08203, 0.02734, 0.05469, 0.04102, 0.08203, 0.08203, 0.1641, 0.0957, 0.1914, 0.08203, 0.1641, 0.03125, 0.0625, 0.01367, 0.02734, 0.01562, 0.03125, 0.009766, 0.01953, 0.01172, 0.02344, 0.009766, 0.01953, 0.02734, 0.05469, 0.01367, 0.02734, 0.02734, 0.05469, 0.007812, 0.01562, 0.009766, 0.01953, 0.007812, 0.01562, 0.007812, 0.01562, 0.005859, 0.01172, 0.007812, 0.01562, 0.005859, 0.01172, 0.007812, 0.01562, 0.005859, 0.01172, 0.003906, 0.007812, 0.005859, 0.01172, 0.003906, 0.007812, 0.01562, 0.03125, 0.0, 0.0, 0.0, 0.0, 0.01172, 0.02344, 0.0, 0.0, 0.01367, 0.02734, 0.009766, 0.01953, 0.0, 0.0, 0.01172, 0.02344, 0.007812, 0.01562, 0.0, 0.0, 0.009766, 0.01953, 0.007812, 0.01562, 0.0, 0.0, 0.0, 0.0, 0.005859, 0.01172, 0.0, 0.0, 0.0, 0.0, 0.003906, 0.007812, 0.0, 0.0, 0.0, 0.0, 0.0957, 0.1914, 0.07031, 0.1406, 0.08203, 0.1641, 0.08203, 0.1641, 0.05859, 0.1172, 0.07031, 0.1406, 0.06836, 0.1367, 0.04688, 0.09375, 0.05859, 0.1172, 0.04102, 0.08203, 0.04688, 0.09375, 0.05469, 0.1094, 0.02734, 0.05469, 0.03516, 0.07031, 0.04102, 0.08203, 0.01367, 0.02734, 0.02344, 0.04687, 0.02734, 0.05469, 0.08203, 0.1641, 0.05859, 0.1172, 0.06836, 0.1367, 0.05859, 0.1172, 0.05859, 0.1172, 0.07031, 0.1406, 0.04688, 0.09375, 0.04883, 0.09766, 0.05859, 0.1172, 0.03516, 0.07031, 0.03906, 0.07812, 0.04688, 0.09375, 0.02344, 0.04687, 0.0293, 0.05859, 0.03516, 0.07031, 0.01172, 0.02344, 0.01953, 0.03906, 0.02344, 0.04687, 0.06836, 0.1367, 0.04688, 0.09375, 0.05469, 0.1094, 0.04883, 0.09766, 0.04688, 0.09375, 0.05859, 0.1172, 0.03906, 0.07812, 0.03906, 0.07812, 0.04883, 0.09766, 0.0293, 0.05859, 0.03125, 0.0625, 0.03906, 0.07812, 0.01953, 0.03906, 0.02344, 0.04688, 0.0293, 0.05859, 0.009766, 0.01953, 0.01562, 0.03125, 0.01953, 0.03906, 0.04688, 0.09375, 0.04102, 0.08203, 0.05469, 0.1094, 0.03906, 0.07812, 0.03516, 0.07031, 0.04688, 0.09375, 0.03125, 0.0625, 0.0293, 0.05859, 0.03906, 0.07812, 0.02344, 0.04688, 0.02344, 0.04688, 0.03125, 0.0625, 0.01562, 0.03125, 0.01758, 0.03516, 0.02344, 0.04688, 0.01562, 0.03125, 0.005859, 0.01172, 0.01172, 0.02344, 0.03516, 0.07031, 0.02734, 0.05469, 0.04102, 0.08203, 0.0293, 0.05859, 0.02344, 0.04688, 0.03516, 0.07031, 0.02344, 0.04688, 0.01953, 0.03906, 0.0293, 0.05859, 0.01758, 0.03516, 0.01562, 0.03125, 0.02344, 0.04688, 0.01172, 0.02344, 0.01172, 0.02344, 0.01758, 0.03516, 0.01172, 0.02344, 0.003906, 0.007812, 0.007812, 0.01562, 0.02344, 0.04688, 0.01367, 0.02734, 0.02734, 0.05469, 0.01953, 0.03906, 0.01172, 0.02344, 0.02344, 0.04688, 0.01562, 0.03125, 0.009766, 0.01953, 0.01953, 0.03906, 0.01562, 0.03125, 0.005859, 0.01172, 0.007812, 0.01562, 0.01172, 0.02344, 0.003906, 0.007812, 0.005859, 0.01172, 0.007812, 0.01562, 0.001953, 0.003906, 0.003906, 0.007812, 0.0, 0.0, 0.0, 0.0, 0.0, 0.0, 0.0, 0.0, 0.0, 0.0, 0.0, 0.0, 0.0, 0.0, 0.0, 0.0, 0.0, 0.0, 0.0, 0.0, 0.0, 0.0, 0.0, 0.0, 0.0, 0.0, 0.0, 0.0, 0.0, 0.0, 0.0, 0.0, 0.0, 0.0, 0.0, 0.0, 0.0, 0.0, 0.0, 0.0, 0.0, 0.0, 0.0, 0.0, 0.0, 0.0, 0.0, 0.0, 0.0, 0.0, 0.0, 0.0, 0.0, 0.0, 0.125, 0.75, 0.125, 1.0, 0.0, 1.0, 0.0, 0.0, 0.0, 0.0, 0.01562, 0.03125, 0.0, 0.0, 0.0, 0.25, 0.0625, 0.125, 0.01562, 0.03125, 0.0, 0.0, 0.03125, 0.0625, 0.0, 0.25, 0.125, 0.25, 0.1094, 0.2188, 0.0, 0.25, 0.1094, 0.2188, 0.09375, 0.1875, 0.03125, 0.0625, 0.0, 0.0, 0.04688, 0.09375, 0.04688, 0.09375, 0.0, 0.0, 0.0625, 0.125, 0.0, 0.25, 0.09375, 0.1875, 0.07812, 0.1562, 0.125, 0.25, 0.125, 0.0, 0.1094, 0.2188, 0.125, 0.0, 0.0, 0.0, 0.04688, 0.09375, 0.1094, 0.2188, 0.125, 0.0, 0.09375, 0.1875, 0.0, 0.0, 0.0, 0.0, 0.01562, 0.03125, 0.0, 0.0, 0.01562, 0.03125, 0.03125, 0.0625, 0.09375, 0.1875, 0.125, 0.0, 0.07812, 0.1562, 0.07812, 0.1562, 0.125, 0.0, 0.0625, 0.125, 0.0, 0.0, 0.03125, 0.0625, 0.04688, 0.09375, 0.125, 0.0, 0.125, 0.25, 0.0, 0.25, 0.0, 0.0, 0.0, 0.0, 0.0, 0.0, 0.0, 0.0, 0.0, 0.0, 0.0, 0.0, 0.0, 0.0, 0.0, 0.0, 0.0, 0.0, 0.0, 0.0, 0.0, 0.0, 0.0, 0.0, 0.0, 0.0, 0.0, 0.0, 0.0, 0.0, 0.0, 0.0, 0.0, 0.0, 0.0, 0.0, 0.0, 0.0, 0.0, 0.0, 0.0, 0.0, 0.0, 0.0, 0.0, 0.0, 0.0, 0.0, 0.0, 0.0, 0.0, 0.0, 0.0, 0.0, 0.0, 0.0, 0.0, 0.0, 0.0, 0.0, 0.0, 0.0, 0.0, 0.0, 0.0, 0.25, 0.0, 1.0, 0.0, 1.0, 0.0, 0.75, 0.0, 0.0, 0.0, 0.0, 0.0, 0.0, 0.125, 0.0, 0.125, 0.0, 0.0, 0.0, 0.0, 0.0, 0.0, 0.25, 0.0, 0.25, 0.0, 0.0, 0.0, 0.0, 0.0, 0.0, 0.0, 0.0, 0.0, 0.0, 0.125, 0.0, 0.0, 0.0, 0.0, 0.0, 0.0, 0.0, 0.0, 1.0, 0.125, 1.0, 0.125, 1.0, 0.01562, 0.03125, 0.01367, 0.02734, 0.0, 0.0, 0.01367, 0.02734, 0.01172, 0.02344, 0.0, 0.0, 0.01172, 0.02344, 0.009766, 0.01953, 0.0, 0.0, 0.009766, 0.01953, 0.007812, 0.01562, 0.0, 0.0, 0.005859, 0.01172, 0.0, 0.0, 0.0, 0.0, 0.003906, 0.007812, 0.0, 0.0, 0.0, 0.0, 0.001953, 0.003906, 0.0, 0.0, 0.0, 0.0, 0.1094, 0.2188, 0.0957, 0.1914, 0.1094, 0.2188, 0.0957, 0.1914, 0.08203, 0.1641, 0.09375, 0.1875, 0.08203, 0.1641, 0.06836, 0.1367, 0.07812, 0.1562, 0.06836, 0.1367, 0.05469, 0.1094, 0.0625, 0.125, 0.0625, 0.125, 0.05469, 0.1094, 0.04102, 0.08203, 0.04688, 0.09375, 0.04102, 0.08203, 0.02734, 0.05469, 0.03125, 0.0625, 0.02734, 0.05469, 0.01367, 0.02734, 0.09375, 0.1875, 0.08203, 0.1641, 0.0957, 0.1914, 0.07812, 0.1562, 0.06836, 0.1367, 0.08203, 0.1641, 0.0625, 0.125, 0.05469, 0.1094, 0.06836, 0.1367, 0.003906, 0.007812, 0.003906, 0.007812, 0.001953, 0.003906, 0.007812, 0.01562, 0.007812, 0.01562, 0.009766, 0.01953, 0.02734, 0.05469, 0.02734, 0.05469, 0.01367, 0.02734, 0.009766, 0.01953, 0.009766, 0.01953, 0.01172, 0.02344, 0.04102, 0.08203, 0.04102, 0.08203, 0.02734, 0.05469, 0.01172, 0.02344, 0.01172, 0.02344, 0.01367, 0.02734, 0.0625, 0.125, 0.04688, 0.09375, 0.04102, 0.08203, 0.05469, 0.1094, 0.05469, 0.1094, 0.04102, 0.08203, 0.06836, 0.1367, 0.06836, 0.1367, 0.05469, 0.1094, 0.08203, 0.1641, 0.08203, 0.1641, 0.0957, 0.1914, 0.06836, 0.1367, 0.06836, 0.1367, 0.08203, 0.1641, 0.001953, 0.003906, 0.001953, 0.003906, 0.003906, 0.007812, 0.08203, 0.1641, 0.08203, 0.1641, 0.06836, 0.1367, 0.04688, 0.09375, 0.03125, 0.0625, 0.02734, 0.05469, 0.05469, 0.1094, 0.05469, 0.1094, 0.06836, 0.1367, 0.04102, 0.08203, 0.04102, 0.08203, 0.05469, 0.1094, 0.01367, 0.02734, 0.01367, 0.02734, 0.01172, 0.02344, 0.003906, 0.007812, 0.003906, 0.007812, 0.005859, 0.01172, 0.02734, 0.05469, 0.02734, 0.05469, 0.04102, 0.08203, 0.0957, 0.1914, 0.0957, 0.1914, 0.08203, 0.1641, 0.03125, 0.0625, 0.01562, 0.03125, 0.01367, 0.02734, 0.01172, 0.02344, 0.01172, 0.02344, 0.009766, 0.01953, 0.01367, 0.02734, 0.01367, 0.02734, 0.02734, 0.05469, 0.009766, 0.01953, 0.009766, 0.01953, 0.007812, 0.01562, 0.005859, 0.01172, 0.005859, 0.01172, 0.007812, 0.01562, 0.007812, 0.01562, 0.007812, 0.01562, 0.005859, 0.01172, 0.005859, 0.01172, 0.005859, 0.01172, 0.003906, 0.007812, 0.01562, 0.03125, 0.0, 0.0, 0.0, 0.0, 0.0, 0.0, 0.0, 0.0, 0.01172, 0.02344, 0.0, 0.0, 0.0, 0.0, 0.009766, 0.01953, 0.0, 0.0, 0.0, 0.0, 0.007812, 0.01562, 0.007812, 0.01562, 0.0, 0.0, 0.0, 0.0, 0.005859, 0.01172, 0.0, 0.0, 0.0, 0.0, 0.003906, 0.007812, 0.0, 0.0, 0.0, 0.0, 0.0957, 0.1914, 0.08203, 0.1641, 0.07031, 0.1406, 0.08203, 0.1641, 0.07031, 0.1406, 0.05859, 0.1172, 0.06836, 0.1367, 0.05859, 0.1172, 0.04688, 0.09375, 0.04688, 0.09375, 0.03516, 0.07031, 0.04102, 0.08203, 0.03516, 0.07031, 0.02344, 0.04687, 0.02734, 0.05469, 0.02344, 0.04687, 0.01172, 0.02344, 0.01367, 0.02734, 0.08203, 0.1641, 0.06836, 0.1367, 0.05859, 0.1172, 0.05859, 0.1172, 0.04883, 0.09766, 0.05859, 0.1172, 0.04883, 0.09766, 0.03906, 0.07812, 0.04688, 0.09375, 0.03906, 0.07812, 0.0293, 0.05859, 0.03516, 0.07031, 0.0293, 0.05859, 0.01953, 0.03906, 0.02344, 0.04687, 0.01953, 0.03906, 0.009766, 0.01953, 0.01172, 0.02344, 0.06836, 0.1367, 0.05469, 0.1094, 0.04688, 0.09375, 0.04688, 0.09375, 0.03906, 0.07812, 0.04883, 0.09766, 0.03906, 0.07812, 0.03125, 0.0625, 0.03906, 0.07812, 0.03125, 0.0625, 0.02344, 0.04688, 0.0293, 0.05859, 0.02344, 0.04688, 0.01562, 0.03125, 0.01953, 0.03906, 0.01562, 0.03125, 0.007812, 0.01562, 0.009766, 0.01953, 0.04102, 0.08203, 0.03516, 0.07031, 0.04688, 0.09375, 0.03516, 0.07031, 0.0293, 0.05859, 0.03906, 0.07812, 0.0293, 0.05859, 0.02344, 0.04688, 0.03125, 0.0625, 0.02344, 0.04688, 0.01758, 0.03516, 0.02344, 0.04688, 0.01758, 0.03516, 0.01172, 0.02344, 0.01562, 0.03125, 0.01562, 0.03125, 0.01172, 0.02344, 0.005859, 0.01172, 0.02734, 0.05469, 0.02344, 0.04688, 0.03516, 0.07031, 0.02344, 0.04688, 0.01953, 0.03906, 0.0293, 0.05859, 0.01953, 0.03906, 0.01562, 0.03125, 0.02344, 0.04688, 0.01562, 0.03125, 0.01172, 0.02344, 0.01758, 0.03516, 0.01172, 0.02344, 0.007812, 0.01562, 0.01172, 0.02344, 0.01172, 0.02344, 0.007812, 0.01562, 0.003906, 0.007812, 0.01367, 0.02734, 0.01172, 0.02344, 0.02344, 0.04688, 0.01172, 0.02344, 0.009766, 0.01953, 0.01953, 0.03906, 0.009766, 0.01953, 0.007812, 0.01562, 0.01562, 0.03125, 0.01562, 0.03125, 0.007812, 0.01562, 0.005859, 0.01172, 0.01172, 0.02344, 0.005859, 0.01172, 0.003906, 0.007812, 0.007812, 0.01562, 0.003906, 0.007812, 0.001953, 0.003906, 0.0, 0.0, 0.0, 0.0, 0.0, 0.0, 0.0, 0.0, 0.0, 0.0, 0.0, 0.0, 0.0, 0.0, 0.0, 0.0, 0.0, 0.0, 0.0, 0.0, 0.0, 0.0, 0.0, 0.0, 0.0, 0.0, 0.0, 0.0, 0.0, 0.0, 0.0, 0.0, 0.0, 0.0, 0.0, 0.0, 0.0, 0.0, 0.0, 0.0, 0.0, 0.0, 0.0, 0.0, 0.0, 0.0, 0.0, 0.0, 0.0, 0.0, 0.0, 0.0, 0.0, 0.0, 0.0, 1.0, 0.125, 1.0, 0.125, 0.75, 0.0, 0.25, 0.0, 0.0, 0.0625, 0.125, 0.0, 0.0, 0.0, 0.0, 0.01562, 0.03125, 0.0, 0.0, 0.01562, 0.03125, 0.03125, 0.0625, 0.1094, 0.2188, 0.125, 0.25, 0.0, 0.25, 0.09375, 0.1875, 0.1094, 0.2188, 0.0, 0.25, 0.0, 0.0, 0.03125, 0.0625, 0.04688, 0.09375, 0.0, 0.0, 0.04688, 0.09375, 0.0625, 0.125, 0.07812, 0.1562, 0.09375, 0.1875, 0.0, 0.25, 0.0, 0.0, 0.125, 0.0, 0.04688, 0.09375, 0.125, 0.0, 0.125, 0.25, 0.1094, 0.2188, 0.125, 0.0, 0.1094, 0.2188, 0.09375, 0.1875, 0.01562, 0.03125, 0.0, 0.0, 0.0, 0.0, 0.03125, 0.0625, 0.01562, 0.03125, 0.0, 0.0, 0.125, 0.0, 0.09375, 0.1875, 0.07812, 0.1562, 0.125, 0.0, 0.07812, 0.1562, 0.0625, 0.125, 0.04688, 0.09375, 0.03125, 0.0625, 0.0, 0.0, 0.0, 0.25, 0.125, 0.25, 0.125, 0.0, 0.0, 0.0, 0.0, 0.0, 0.0, 0.0, 0.0, 0.0, 0.0, 0.0, 0.0, 0.0, 0.0, 0.0, 0.0, 0.0, 0.0, 0.0, 0.0, 0.0, 0.0, 0.0, 0.0, 0.0, 0.0, 0.0, 0.0, 0.0, 0.0, 0.0, 0.0, 0.0, 0.0, 0.0, 0.0, 0.0, 0.0, 0.0, 0.0, 0.0, 0.0, 0.0, 0.0, 0.0, 0.0, 0.0, 0.0, 0.0, 0.0, 0.0, 0.0, 0.0, 0.0, 0.0, 0.0, 0.0, 0.0, 0.0, 0.0, 0.0, 0.0, 0.25, 0.0, 0.0, 0.0, 0.0, 0.0, 0.75, 0.0, 1.0, 0.0, 1.0, 0.0, 0.0, 0.0, 0.0, 0.0, 0.0, 0.0, 0.0, 0.125, 0.0, 0.125, 0.0, 0.0, 0.0, 0.0, 0.0, 0.0, 0.25, 0.0, 0.0, 0.0, 0.0, 0.0, 0.0, 0.125, 0.0, 0.0, 0.0, 0.0, 0.0, 0.0, 0.0, 0.0, 0.0, 0.0, 0.0, 0.0, 1.0, 0.0, 1.0, 0.125, 1.0, 0.01562, 0.03125, 0.0, 0.0, 0.0, 0.0, 0.01367, 0.02734, 0.0, 0.0, 0.0, 0.0, 0.01172, 0.02344, 0.0, 0.0, 0.0, 0.0, 0.009766, 0.01953, 0.0, 0.0, 0.0, 0.0, 0.0, 0.0, 0.0, 0.0, 0.005859, 0.01172, 0.0, 0.0, 0.0, 0.0, 0.003906, 0.007812, 0.0, 0.0, 0.0, 0.0, 0.001953, 0.003906, 0.1094, 0.2188, 0.0957, 0.1914, 0.1094, 0.2188, 0.09375, 0.1875, 0.08203, 0.1641, 0.0957, 0.1914, 0.07812, 0.1562, 0.06836, 0.1367, 0.08203, 0.1641, 0.0625, 0.125, 0.05469, 0.1094, 0.06836, 0.1367, 0.0625, 0.125, 0.04688, 0.09375, 0.04102, 0.08203, 0.04688, 0.09375, 0.03125, 0.0625, 0.02734, 0.05469, 0.03125, 0.0625, 0.01562, 0.03125, 0.01367, 0.02734, 0.0957, 0.1914, 0.08203, 0.1641, 0.09375, 0.1875, 0.08203, 0.1641, 0.06836, 0.1367, 0.07812, 0.1562, 0.06836, 0.1367, 0.05469, 0.1094, 0.0625, 0.125, 0.001953, 0.003906, 0.003906, 0.007812, 0.003906, 0.007812, 0.009766, 0.01953, 0.007812, 0.01562, 0.007812, 0.01562, 0.01367, 0.02734, 0.02734, 0.05469, 0.02734, 0.05469, 0.01172, 0.02344, 0.009766, 0.01953, 0.009766, 0.01953, 0.02734, 0.05469, 0.04102, 0.08203, 0.04102, 0.08203, 0.01367, 0.02734, 0.01172, 0.02344, 0.01172, 0.02344, 0.0625, 0.125, 0.05469, 0.1094, 0.04102, 0.08203, 0.04102, 0.08203, 0.05469, 0.1094, 0.05469, 0.1094, 0.05469, 0.1094, 0.06836, 0.1367, 0.06836, 0.1367, 0.0957, 0.1914, 0.08203, 0.1641, 0.08203, 0.1641, 0.08203, 0.1641, 0.06836, 0.1367, 0.06836, 0.1367, 0.003906, 0.007812, 0.001953, 0.003906, 0.001953, 0.003906, 0.06836, 0.1367, 0.08203, 0.1641, 0.08203, 0.1641, 0.04688, 0.09375, 0.04102, 0.08203, 0.02734, 0.05469, 0.06836, 0.1367, 0.05469, 0.1094, 0.05469, 0.1094, 0.05469, 0.1094, 0.04102, 0.08203, 0.04102, 0.08203, 0.01172, 0.02344, 0.01367, 0.02734, 0.01367, 0.02734, 0.005859, 0.01172, 0.003906, 0.007812, 0.003906, 0.007812, 0.04102, 0.08203, 0.02734, 0.05469, 0.02734, 0.05469, 0.08203, 0.1641, 0.0957, 0.1914, 0.0957, 0.1914, 0.03125, 0.0625, 0.02734, 0.05469, 0.01367, 0.02734, 0.009766, 0.01953, 0.01172, 0.02344, 0.01172, 0.02344, 0.02734, 0.05469, 0.01367, 0.02734, 0.01367, 0.02734, 0.007812, 0.01562, 0.009766, 0.01953, 0.009766, 0.01953, 0.007812, 0.01562, 0.005859, 0.01172, 0.005859, 0.01172, 0.005859, 0.01172, 0.007812, 0.01562, 0.007812, 0.01562, 0.003906, 0.007812, 0.005859, 0.01172, 0.005859, 0.01172, 0.01562, 0.03125, 0.01367, 0.02734, 0.0, 0.0, 0.01172, 0.02344, 0.0, 0.0, 0.0, 0.0, 0.009766, 0.01953, 0.0, 0.0, 0.0, 0.0, 0.007812, 0.01562, 0.0, 0.0, 0.0, 0.0, 0.007812, 0.01562, 0.005859, 0.01172, 0.0, 0.0, 0.005859, 0.01172, 0.003906, 0.007812, 0.0, 0.0, 0.003906, 0.007812, 0.001953, 0.003906, 0.0, 0.0, 0.0957, 0.1914, 0.08203, 0.1641, 0.07031, 0.1406, 0.08203, 0.1641, 0.06836, 0.1367, 0.05859, 0.1172, 0.06836, 0.1367, 0.05469, 0.1094, 0.04688, 0.09375, 0.04102, 0.08203, 0.03516, 0.07031, 0.04688, 0.09375, 0.02734, 0.05469, 0.02344, 0.04687, 0.03516, 0.07031, 0.01367, 0.02734, 0.01172, 0.02344, 0.02344, 0.04687, 0.08203, 0.1641, 0.07031, 0.1406, 0.05859, 0.1172, 0.05859, 0.1172, 0.04883, 0.09766, 0.05859, 0.1172, 0.04688, 0.09375, 0.03906, 0.07812, 0.04883, 0.09766, 0.03516, 0.07031, 0.0293, 0.05859, 0.03906, 0.07812, 0.02344, 0.04687, 0.01953, 0.03906, 0.0293, 0.05859, 0.01172, 0.02344, 0.009766, 0.01953, 0.01953, 0.03906, 0.06836, 0.1367, 0.05859, 0.1172, 0.04688, 0.09375, 0.04883, 0.09766, 0.03906, 0.07812, 0.04688, 0.09375, 0.03906, 0.07812, 0.03125, 0.0625, 0.03906, 0.07812, 0.0293, 0.05859, 0.02344, 0.04688, 0.03125, 0.0625, 0.01953, 0.03906, 0.01562, 0.03125, 0.02344, 0.04688, 0.009766, 0.01953, 0.007812, 0.01562, 0.01562, 0.03125, 0.04688, 0.09375, 0.03516, 0.07031, 0.04102, 0.08203, 0.03906, 0.07812, 0.0293, 0.05859, 0.03516, 0.07031, 0.03125, 0.0625, 0.02344, 0.04688, 0.0293, 0.05859, 0.02344, 0.04688, 0.01758, 0.03516, 0.02344, 0.04688, 0.01562, 0.03125, 0.01172, 0.02344, 0.01758, 0.03516, 0.01562, 0.03125, 0.007812, 0.01562, 0.005859, 0.01172, 0.03516, 0.07031, 0.02344, 0.04688, 0.02734, 0.05469, 0.0293, 0.05859, 0.01953, 0.03906, 0.02344, 0.04688, 0.02344, 0.04688, 0.01562, 0.03125, 0.01953, 0.03906, 0.01758, 0.03516, 0.01172, 0.02344, 0.01562, 0.03125, 0.01172, 0.02344, 0.007812, 0.01562, 0.01172, 0.02344, 0.01172, 0.02344, 0.005859, 0.01172, 0.003906, 0.007812, 0.02344, 0.04688, 0.01172, 0.02344, 0.01367, 0.02734, 0.01953, 0.03906, 0.009766, 0.01953, 0.01172, 0.02344, 0.01562, 0.03125, 0.007812, 0.01562, 0.009766, 0.01953, 0.01562, 0.03125, 0.01172, 0.02344, 0.005859, 0.01172, 0.01172, 0.02344, 0.007812, 0.01562, 0.003906, 0.007812, 0.007812, 0.01562, 0.003906, 0.007812, 0.001953, 0.003906])
me_plane_001.materials.append(mat_base)
me_plane_001.materials.append(mat_podiums)
me_plane_001.update()

# ---- objects
ob_plane_col = bpy.data.objects.new('Plane-col', me_plane_001)

# ---- transforms, parenting, visibility, modifiers, constraints
ob_plane_col.location = (0.0, 0.0, 0.0)

# ---- collection membership
col_collection.objects.link(ob_plane_col)

# ---- scene / render settings (as saved in the file)
scene.frame_start = 1; scene.frame_end = 250; scene.frame_set(1)
scene.render.engine = 'BLENDER_EEVEE_NEXT'
bpy.context.view_layer.update()

# ---- added for rendering (the .blend has no active camera and no usable light): camera, sun
cam_auto = bpy.data.cameras.new('AutoCamera')
cam_auto.lens = 50.0
cam_auto.sensor_width = 36.0
cam_auto.clip_end = 1000.0
ob_auto_camera = bpy.data.objects.new('AutoCamera', cam_auto)
scene.collection.objects.link(ob_auto_camera)
ob_auto_camera.location = (13.9424, -16.7308, 11.6539)
ob_auto_camera.rotation_euler = (1.09748, -7.21219e-08, 0.694738)
scene.camera = ob_auto_camera
light_auto_sun = bpy.data.lights.new('AutoSun', 'SUN')
light_auto_sun.energy = 3.0
light_auto_sun.angle = 0.0523599
ob_auto_sun = bpy.data.objects.new('AutoSun', light_auto_sun)
scene.collection.objects.link(ob_auto_sun)
ob_auto_sun.rotation_euler = (0.872665, 0.174533, 0.523599)
bpy.context.view_layer.update()
